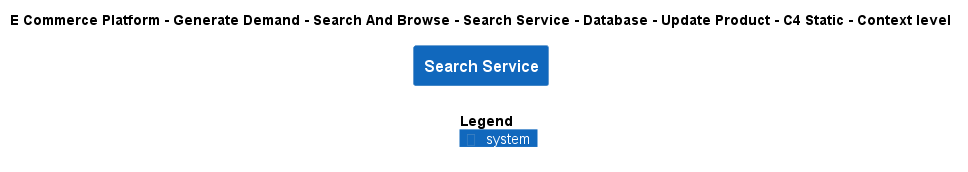

The diagram above was rendered by PlantUML. Its source (embedded in the PNG):
@startuml
!include ..\..\..\..\..\..\..\..\..\.c4s\C4_Context.puml

AddElementTag("c4interflow:lifecycle:new", $bgColor=green, $fontColor=#ffffff, $borderColor=green, $shadowing="False")
AddElementTag("c4interflow:lifecycle:changed", $bgColor=orange, $fontColor=#ffffff, $borderColor=orange, $shadowing="False")
AddElementTag("c4interflow:lifecycle:removed", $bgColor=red, $fontColor=#ffffff, $borderColor=red, $shadowing="False")

AddRelTag("c4interflow:lifecycle:new", $textColor=green, $lineColor=green)
AddRelTag("c4interflow:lifecycle:changed", $textColor=orange, $lineColor=orange)
AddRelTag("c4interflow:lifecycle:removed", $textColor=red, $lineColor=red)

SHOW_PERSON_PORTRAIT()
LAYOUT_TOP_DOWN()

skinparam linetype polyline

title E Commerce Platform - Generate Demand - Search And Browse - Search Service - Database - Update Product - C4 Static - Context level

System(ECommercePlatform.GenerateDemand.SearchAndBrowse.SoftwareSystems.SearchService, "Search Service", "")



SHOW_LEGEND()
@enduml